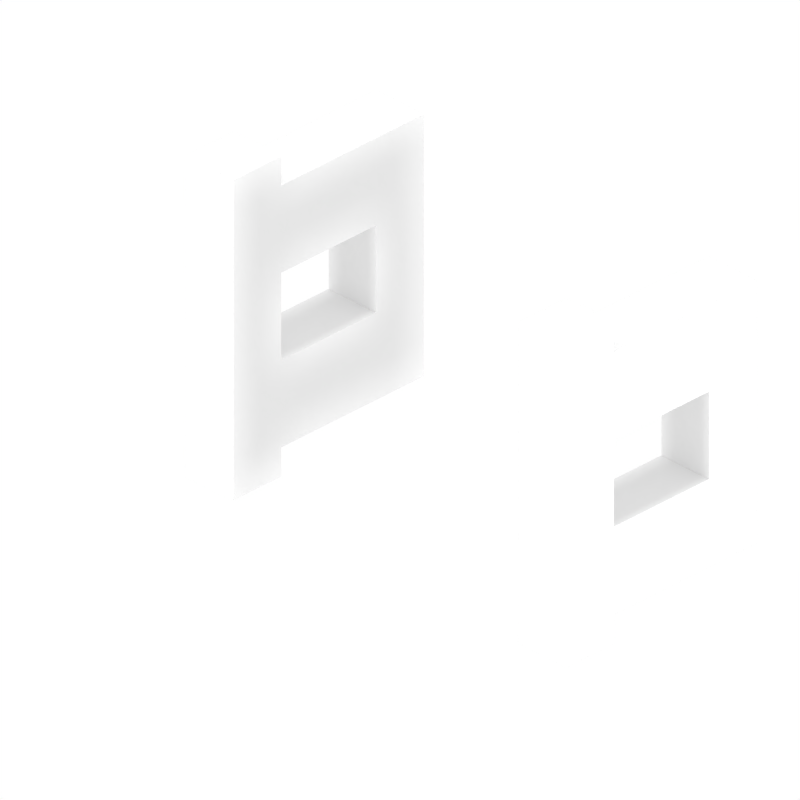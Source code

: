 # Source: fence_gate_open.blend  (saved by Blender 2.78.0; exported with 4.5.12 LTS)
import bpy
from mathutils import Matrix  # noqa: F401  (used for matrix-valued properties, if any)

bpy.ops.wm.read_factory_settings(use_empty=True)
scene = bpy.context.scene
scene.name = 'Scene'

# ---- collections
col_collection_1 = bpy.data.collections.new('Collection 1'); scene.collection.children.link(col_collection_1)

# ---- materials (node trees are filled in below, after node groups)
mat_top = bpy.data.materials.new('Top')
mat_top.alpha_threshold = 0.0
mat_top.use_transparent_shadow = False
mat_top.roughness = 0.5
mat_top.specular_intensity = 0.0
mat_top.line_color = (0.0, 0.0, 0.0, 1.0)
mat_right = bpy.data.materials.new('Right')
mat_right.alpha_threshold = 0.0
mat_right.use_transparent_shadow = False
mat_right.roughness = 0.5
mat_right.specular_intensity = 0.0
mat_right.line_color = (0.0, 0.0, 0.0, 1.0)
mat_left = bpy.data.materials.new('Left')
mat_left.alpha_threshold = 0.0
mat_left.use_transparent_shadow = False
mat_left.roughness = 0.5
mat_left.specular_intensity = 0.0
mat_left.line_color = (0.0, 0.0, 0.0, 1.0)
mat_top2 = bpy.data.materials.new('Top2')
mat_top2.alpha_threshold = 0.0
mat_top2.use_transparent_shadow = False
mat_top2.roughness = 0.5
mat_top2.specular_intensity = 0.0
mat_top2.line_color = (0.0, 0.0, 0.0, 1.0)
mat_top1 = bpy.data.materials.new('Top1')
mat_top1.alpha_threshold = 0.0
mat_top1.use_transparent_shadow = False
mat_top1.roughness = 0.5
mat_top1.specular_intensity = 0.0
mat_top1.line_color = (0.0, 0.0, 0.0, 1.0)

# ---- material node trees

# ---- world
world_world = bpy.data.worlds.new('World'); scene.world = world_world
world_world.color = (1.0, 1.0, 1.0)
world_world.use_sun_shadow = False
world_world.sun_shadow_jitter_overblur = 0.0
world_world.cycles.sampling_method = 'NONE'
world_world.cycles.sample_map_resolution = 256

# ---- cameras
cam_camera = bpy.data.cameras.new('Camera')
cam_camera.type = 'ORTHO'
cam_camera.clip_end = 100.0
cam_camera.lens = 35.0
cam_camera.sensor_width = 512.0
cam_camera.sensor_height = 18.0
cam_camera.ortho_scale = 4.76
cam_camera.dof.focus_distance = 0.0
cam_camera.dof.aperture_fstop = 128.0

# ---- lights
light_sun_002 = bpy.data.lights.new('Sun.002', 'SUN')
light_sun_002.transmission_factor = 0.0
light_sun_002.angle = 0.1993
light_sun_002.energy = 1.0
light_sun_002.shadow_buffer_clip_start = 0.5
light_sun_002.shadow_soft_size = 0.1
light_sun_002.shadow_cascade_max_distance = 1000.0
light_sun_002.cycles.use_multiple_importance_sampling = False
light_sun_001 = bpy.data.lights.new('Sun.001', 'SUN')
light_sun_001.transmission_factor = 0.0
light_sun_001.angle = 0.1993
light_sun_001.energy = 1.0
light_sun_001.shadow_buffer_clip_start = 0.5
light_sun_001.shadow_soft_size = 0.1
light_sun_001.shadow_cascade_max_distance = 1000.0
light_sun_001.cycles.use_multiple_importance_sampling = False
light_sun = bpy.data.lights.new('Sun', 'SUN')
light_sun.transmission_factor = 0.0
light_sun.angle = 0.1993
light_sun.energy = 1.0
light_sun.shadow_buffer_clip_start = 0.5
light_sun.shadow_soft_size = 0.1
light_sun.shadow_cascade_max_distance = 1000.0
light_sun.cycles.use_multiple_importance_sampling = False

# ---- meshes
me_plane_019 = bpy.data.meshes.new('Plane.019')
me_plane_019.from_pydata([(1.0, -1.0, 0.0), (-1.0, -1.0, 0.0), (1.0, 1.0, 0.0), (-1.0, 1.0, 0.0)], [], [(1, 0, 2, 3)])
_uv = me_plane_019.uv_layers.new(name='UVMap')
_uv.uv.foreach_set('vector', [0.4375, 1.0, 0.4375, 0.875, 0.5625, 0.875, 0.5625, 1.0])
me_plane_019.materials.append(mat_top)
me_plane_019.use_remesh_preserve_volume = False
me_plane_019.use_remesh_preserve_attributes = False
me_plane_019.use_mirror_vertex_groups = False
me_plane_019.update()
me_plane_018 = bpy.data.meshes.new('Plane.018')
me_plane_018.from_pydata([(1.0, -1.0, 0.0), (-1.0, -1.0, 0.0), (1.0, 1.0, 0.0), (-1.0, 1.0, 0.0)], [], [(1, 0, 2, 3)])
_uv = me_plane_018.uv_layers.new(name='UVMap')
_uv.uv.foreach_set('vector', [0.8125, 0.9375, 0.8125, 0.375, 0.9375, 0.375, 0.9375, 0.9375])
me_plane_018.materials.append(mat_right)
me_plane_018.use_remesh_preserve_volume = False
me_plane_018.use_remesh_preserve_attributes = False
me_plane_018.use_mirror_vertex_groups = False
me_plane_018.update()
me_plane_017 = bpy.data.meshes.new('Plane.017')
me_plane_017.from_pydata([(1.0, -1.0, 0.0), (-1.0, -1.0, 0.0), (1.0, 1.0, 0.0), (-1.0, 1.0, 0.0)], [], [(1, 0, 2, 3)])
_uv = me_plane_017.uv_layers.new(name='UVMap')
_uv.uv.foreach_set('vector', [1.0, 0.3125, 0.875, 0.3125, 0.875, 1.0, 1.0, 1.0])
me_plane_017.materials.append(mat_left)
me_plane_017.use_remesh_preserve_volume = False
me_plane_017.use_remesh_preserve_attributes = False
me_plane_017.use_mirror_vertex_groups = False
me_plane_017.update()
me_plane_016 = bpy.data.meshes.new('Plane.016')
me_plane_016.from_pydata([(1.0, -1.0, 0.0), (-1.0, -1.0, 0.0), (1.0, 1.0, 0.0), (-1.0, 1.0, 0.0)], [], [(1, 0, 2, 3)])
_uv = me_plane_016.uv_layers.new(name='UVMap')
_uv.uv.foreach_set('vector', [0.4375, 1.0, 0.4375, 0.3125, 0.5625, 0.3125, 0.5625, 1.0])
me_plane_016.materials.append(mat_right)
me_plane_016.use_remesh_preserve_volume = False
me_plane_016.use_remesh_preserve_attributes = False
me_plane_016.use_mirror_vertex_groups = False
me_plane_016.update()
me_plane_015 = bpy.data.meshes.new('Plane.015')
me_plane_015.from_pydata([(1.0, -1.0, 0.0), (-1.0, -1.0, 0.0), (1.0, 1.0, 0.0), (-1.0, 1.0, 0.0)], [], [(1, 0, 2, 3)])
_uv = me_plane_015.uv_layers.new(name='UVMap')
_uv.uv.foreach_set('vector', [0.8125, 0.9375, 0.8125, 0.75, 0.9375, 0.75, 0.9375, 0.9375])
me_plane_015.materials.append(mat_right)
me_plane_015.use_remesh_preserve_volume = False
me_plane_015.use_remesh_preserve_attributes = False
me_plane_015.use_mirror_vertex_groups = False
me_plane_015.update()
me_plane_014 = bpy.data.meshes.new('Plane.014')
me_plane_014.from_pydata([(1.0, -1.0, 0.0), (-1.0, -1.0, 0.0), (1.0, 1.0, 0.0), (-1.0, 1.0, 0.0)], [], [(1, 0, 2, 3)])
_uv = me_plane_014.uv_layers.new(name='UVMap')
_uv.uv.foreach_set('vector', [0.8125, 0.5625, 0.8125, 0.375, 0.9375, 0.375, 0.9375, 0.5625])
me_plane_014.materials.append(mat_right)
me_plane_014.use_remesh_preserve_volume = False
me_plane_014.use_remesh_preserve_attributes = False
me_plane_014.use_mirror_vertex_groups = False
me_plane_014.update()
me_plane_013 = bpy.data.meshes.new('Plane.013')
me_plane_013.from_pydata([(1.0, -1.0, 0.0), (-1.0, -1.0, 0.0), (1.0, 1.0, 0.0), (-1.0, 1.0, 0.0)], [], [(1, 0, 2, 3)])
_uv = me_plane_013.uv_layers.new(name='UVMap')
_uv.uv.foreach_set('vector', [1.0, 0.5625, 0.875, 0.5625, 0.875, 0.75, 1.0, 0.75])
me_plane_013.materials.append(mat_left)
me_plane_013.use_remesh_preserve_volume = False
me_plane_013.use_remesh_preserve_attributes = False
me_plane_013.use_mirror_vertex_groups = False
me_plane_013.update()
me_plane_012 = bpy.data.meshes.new('Plane.012')
me_plane_012.from_pydata([(1.0, -1.0, 0.0), (-1.0, -1.0, 0.0), (1.0, 1.0, 0.0), (-1.0, 1.0, 0.0)], [], [(1, 0, 2, 3)])
_uv = me_plane_012.uv_layers.new(name='UVMap')
_uv.uv.foreach_set('vector', [0.5625, 1.0, 0.5625, 0.875, 0.8125, 0.875, 0.8125, 1.0])
me_plane_012.materials.append(mat_top2)
me_plane_012.use_remesh_preserve_volume = False
me_plane_012.use_remesh_preserve_attributes = False
me_plane_012.use_mirror_vertex_groups = False
me_plane_012.update()
me_plane_011 = bpy.data.meshes.new('Plane.011')
me_plane_011.from_pydata([(1.0, -1.0, 0.0), (-1.0, -1.0, 0.0), (1.0, 1.0, 0.0), (-1.0, 1.0, 0.0)], [], [(1, 0, 2, 3)])
_uv = me_plane_011.uv_layers.new(name='UVMap')
_uv.uv.foreach_set('vector', [0.5625, 1.0, 0.5625, 0.875, 0.8125, 0.875, 0.8125, 1.0])
me_plane_011.materials.append(mat_top)
me_plane_011.use_remesh_preserve_volume = False
me_plane_011.use_remesh_preserve_attributes = False
me_plane_011.use_mirror_vertex_groups = False
me_plane_011.update()
me_plane_010 = bpy.data.meshes.new('Plane.010')
me_plane_010.from_pydata([(1.0, -1.0, 0.0), (-1.0, -1.0, 0.0), (1.0, 1.0, 0.0), (-1.0, 1.0, 0.0)], [], [(1, 0, 2, 3)])
_uv = me_plane_010.uv_layers.new(name='UVMap')
_uv.uv.foreach_set('vector', [0.8125, 1.0, 0.8125, 0.875, 0.9375, 0.875, 0.9375, 1.0])
me_plane_010.materials.append(mat_top1)
me_plane_010.use_remesh_preserve_volume = False
me_plane_010.use_remesh_preserve_attributes = False
me_plane_010.use_mirror_vertex_groups = False
me_plane_010.update()
me_plane_009 = bpy.data.meshes.new('Plane.009')
me_plane_009.from_pydata([(1.0, -1.0, 0.0), (-1.0, -1.0, 0.0), (1.0, 1.0, 0.0), (-1.0, 1.0, 0.0)], [], [(1, 0, 2, 3)])
_uv = me_plane_009.uv_layers.new(name='UVMap')
_uv.uv.foreach_set('vector', [0.8125, 0.125, 0.8125, 0.0, 0.9375, 0.0, 0.9375, 0.125])
me_plane_009.materials.append(mat_top1)
me_plane_009.use_remesh_preserve_volume = False
me_plane_009.use_remesh_preserve_attributes = False
me_plane_009.use_mirror_vertex_groups = False
me_plane_009.update()
me_plane_008 = bpy.data.meshes.new('Plane.008')
me_plane_008.from_pydata([(1.0, -1.0, 0.0), (-1.0, -1.0, 0.0), (1.0, 1.0, 0.0), (-1.0, 1.0, 0.0)], [], [(1, 0, 2, 3)])
_uv = me_plane_008.uv_layers.new(name='UVMap')
_uv.uv.foreach_set('vector', [0.5625, 0.125, 0.5625, 0.0, 0.8125, 0.0, 0.8125, 0.125])
me_plane_008.materials.append(mat_top)
me_plane_008.use_remesh_preserve_volume = False
me_plane_008.use_remesh_preserve_attributes = False
me_plane_008.use_mirror_vertex_groups = False
me_plane_008.update()
me_plane_007 = bpy.data.meshes.new('Plane.007')
me_plane_007.from_pydata([(1.0, -1.0, 0.0), (-1.0, -1.0, 0.0), (1.0, 1.0, 0.0), (-1.0, 1.0, 0.0)], [], [(1, 0, 2, 3)])
_uv = me_plane_007.uv_layers.new(name='UVMap')
_uv.uv.foreach_set('vector', [0.5625, 0.125, 0.5625, 0.0, 0.8125, 0.0, 0.8125, 0.125])
me_plane_007.materials.append(mat_top2)
me_plane_007.use_remesh_preserve_volume = False
me_plane_007.use_remesh_preserve_attributes = False
me_plane_007.use_mirror_vertex_groups = False
me_plane_007.update()
me_plane_006 = bpy.data.meshes.new('Plane.006')
me_plane_006.from_pydata([(1.0, -1.0, 0.0), (-1.0, -1.0, 0.0), (1.0, 1.0, 0.0), (-1.0, 1.0, 0.0)], [], [(1, 0, 2, 3)])
_uv = me_plane_006.uv_layers.new(name='UVMap')
_uv.uv.foreach_set('vector', [0.0, 0.5625, 0.125, 0.5625, 0.125, 0.75, 0.0, 0.75])
me_plane_006.materials.append(mat_left)
me_plane_006.use_remesh_preserve_volume = False
me_plane_006.use_remesh_preserve_attributes = False
me_plane_006.use_mirror_vertex_groups = False
me_plane_006.update()
me_plane_005 = bpy.data.meshes.new('Plane.005')
me_plane_005.from_pydata([(1.0, -1.0, 0.0), (-1.0, -1.0, 0.0), (1.0, 1.0, 0.0), (-1.0, 1.0, 0.0)], [], [(1, 0, 2, 3)])
_uv = me_plane_005.uv_layers.new(name='UVMap')
_uv.uv.foreach_set('vector', [0.8125, 0.5625, 0.8125, 0.375, 0.9375, 0.375, 0.9375, 0.5625])
me_plane_005.materials.append(mat_right)
me_plane_005.use_remesh_preserve_volume = False
me_plane_005.use_remesh_preserve_attributes = False
me_plane_005.use_mirror_vertex_groups = False
me_plane_005.update()
me_plane_003 = bpy.data.meshes.new('Plane.003')
me_plane_003.from_pydata([(1.0, -1.0, 0.0), (-1.0, -1.0, 0.0), (1.0, 1.0, 0.0), (-1.0, 1.0, 0.0)], [], [(1, 0, 2, 3)])
_uv = me_plane_003.uv_layers.new(name='UVMap')
_uv.uv.foreach_set('vector', [0.8125, 0.9375, 0.8125, 0.75, 0.9375, 0.75, 0.9375, 0.9375])
me_plane_003.materials.append(mat_right)
me_plane_003.use_remesh_preserve_volume = False
me_plane_003.use_remesh_preserve_attributes = False
me_plane_003.use_mirror_vertex_groups = False
me_plane_003.update()
me_plane_001 = bpy.data.meshes.new('Plane.001')
me_plane_001.from_pydata([(1.0, -1.0, 0.0), (-1.0, -1.0, 0.0), (1.0, 1.0, 0.0), (-1.0, 1.0, 0.0)], [], [(1, 0, 2, 3)])
_uv = me_plane_001.uv_layers.new(name='UVMap')
_uv.uv.foreach_set('vector', [0.4375, 1.0, 0.4375, 0.3125, 0.5625, 0.3125, 0.5625, 1.0])
me_plane_001.materials.append(mat_right)
me_plane_001.use_remesh_preserve_volume = False
me_plane_001.use_remesh_preserve_attributes = False
me_plane_001.use_mirror_vertex_groups = False
me_plane_001.update()
me_plane_004 = bpy.data.meshes.new('Plane.004')
me_plane_004.from_pydata([(1.0, -1.0, 0.0), (-1.0, -1.0, 0.0), (1.0, 1.0, 0.0), (-1.0, 1.0, 0.0)], [], [(1, 0, 2, 3)])
_uv = me_plane_004.uv_layers.new(name='UVMap')
_uv.uv.foreach_set('vector', [0.0, 0.3125, 0.125, 0.3125, 0.125, 1.0, 0.0, 1.0])
me_plane_004.materials.append(mat_left)
me_plane_004.use_remesh_preserve_volume = False
me_plane_004.use_remesh_preserve_attributes = False
me_plane_004.use_mirror_vertex_groups = False
me_plane_004.update()
me_plane_002 = bpy.data.meshes.new('Plane.002')
me_plane_002.from_pydata([(1.0, -1.0, 0.0), (-1.0, -1.0, 0.0), (1.0, 1.0, 0.0), (-1.0, 1.0, 0.0)], [], [(1, 0, 2, 3)])
_uv = me_plane_002.uv_layers.new(name='UVMap')
_uv.uv.foreach_set('vector', [0.8125, 0.9375, 0.8125, 0.375, 0.9375, 0.375, 0.9375, 0.9375])
me_plane_002.materials.append(mat_right)
me_plane_002.use_remesh_preserve_volume = False
me_plane_002.use_remesh_preserve_attributes = False
me_plane_002.use_mirror_vertex_groups = False
me_plane_002.update()
me_plane = bpy.data.meshes.new('Plane')
me_plane.from_pydata([(1.0, -1.0, 0.0), (-1.0, -1.0, 0.0), (1.0, 1.0, 0.0), (-1.0, 1.0, 0.0)], [], [(1, 0, 2, 3)])
_uv = me_plane.uv_layers.new(name='UVMap')
_uv.uv.foreach_set('vector', [0.4375, 0.125, 0.4375, 0.0, 0.5625, 0.0, 0.5625, 0.125])
me_plane.materials.append(mat_top)
me_plane.use_remesh_preserve_volume = False
me_plane.use_remesh_preserve_attributes = False
me_plane.use_mirror_vertex_groups = False
me_plane.update()

# ---- objects
ob_top_007 = bpy.data.objects.new('top.007', me_plane_019)
ob_right_007 = bpy.data.objects.new('right.007', me_plane_018)
ob_left_003 = bpy.data.objects.new('left.003', me_plane_017)
ob_right_006 = bpy.data.objects.new('right.006', me_plane_016)
ob_right_005 = bpy.data.objects.new('right.005', me_plane_015)
ob_right_004 = bpy.data.objects.new('right.004', me_plane_014)
ob_left_002 = bpy.data.objects.new('left.002', me_plane_013)
ob_top_006 = bpy.data.objects.new('top.006', me_plane_012)
ob_top_005 = bpy.data.objects.new('top.005', me_plane_011)
ob_top_004 = bpy.data.objects.new('top.004', me_plane_010)
ob_top_003 = bpy.data.objects.new('top.003', me_plane_009)
ob_top_002 = bpy.data.objects.new('top.002', me_plane_008)
ob_top_001 = bpy.data.objects.new('top.001', me_plane_007)
ob_left_001 = bpy.data.objects.new('left.001', me_plane_006)
ob_right_003 = bpy.data.objects.new('right.003', me_plane_005)
ob_right_002 = bpy.data.objects.new('right.002', me_plane_003)
ob_right_001 = bpy.data.objects.new('right.001', me_plane_001)
ob_left = bpy.data.objects.new('left', me_plane_004)
ob_right = bpy.data.objects.new('right', me_plane_002)
ob_top = bpy.data.objects.new('top', me_plane)
ob_sun_002 = bpy.data.objects.new('Sun.002', light_sun_002)
ob_camera = bpy.data.objects.new('Camera', cam_camera)
ob_sun_001 = bpy.data.objects.new('Sun.001', light_sun_001)
ob_sun = bpy.data.objects.new('Sun', light_sun)

# ---- transforms, parenting, visibility, modifiers, constraints
ob_top_007.location = (-1.4, 0.0, 1.1)
ob_top_007.scale = (0.2, 0.2, 0.0)
ob_top_007.lineart.crease_threshold = 0.0
ob_right_007.location = (-1.2, 1.2, 0.0)
ob_right_007.rotation_euler = (0.0, 1.571, 0.0)
ob_right_007.scale = (0.9, 0.2, 0.0)
ob_right_007.lineart.crease_threshold = 0.0
ob_left_003.location = (-1.4, -0.2, 0.0)
ob_left_003.rotation_euler = (1.571, 0.0, 0.0)
ob_left_003.scale = (0.2, 1.1, 0.0)
ob_left_003.lineart.crease_threshold = 0.0
ob_right_006.location = (-1.2, 0.0, 0.0)
ob_right_006.rotation_euler = (0.0, 1.571, 0.0)
ob_right_006.scale = (1.1, 0.2, 0.0)
ob_right_006.lineart.crease_threshold = 0.0
ob_right_005.location = (-1.2, 0.6, 0.6)
ob_right_005.rotation_euler = (0.0, 1.571, 0.0)
ob_right_005.scale = (0.3, 0.4, 0.0)
ob_right_005.lineart.crease_threshold = 0.0
ob_right_004.location = (-1.2, 0.6, -0.6)
ob_right_004.rotation_euler = (0.0, 1.571, 0.0)
ob_right_004.scale = (0.3, 0.4, 0.0)
ob_right_004.lineart.crease_threshold = 0.0
ob_left_002.location = (-1.4, 1.0, 0.0)
ob_left_002.rotation_euler = (1.571, 0.0, 0.0)
ob_left_002.scale = (0.2, 0.3, 0.0)
ob_left_002.lineart.crease_threshold = 0.0
ob_top_006.location = (-1.4, 0.6, 0.9)
ob_top_006.scale = (0.2, 0.4, 0.0)
ob_top_006.lineart.crease_threshold = 0.0
ob_top_005.location = (-1.4, 0.6, -0.3)
ob_top_005.scale = (0.2, 0.4, 0.0)
ob_top_005.lineart.crease_threshold = 0.0
ob_top_004.location = (-1.4, 1.2, 0.9)
ob_top_004.scale = (0.2, 0.2, 0.0)
ob_top_004.lineart.crease_threshold = 0.0
ob_top_003.location = (1.4, 1.2, 0.9)
ob_top_003.scale = (0.2, 0.2, 0.0)
ob_top_003.lineart.crease_threshold = 0.0
ob_top_002.location = (1.4, 0.6, -0.3)
ob_top_002.scale = (0.2, 0.4, 0.0)
ob_top_002.lineart.crease_threshold = 0.0
ob_top_001.location = (1.4, 0.6, 0.9)
ob_top_001.scale = (0.2, 0.4, 0.0)
ob_top_001.lineart.crease_threshold = 0.0
ob_left_001.location = (1.4, 1.0, 0.0)
ob_left_001.rotation_euler = (1.571, 0.0, 0.0)
ob_left_001.scale = (0.2, 0.3, 0.0)
ob_left_001.lineart.crease_threshold = 0.0
ob_right_003.location = (1.6, 0.6, -0.6)
ob_right_003.rotation_euler = (0.0, 1.571, 0.0)
ob_right_003.scale = (0.3, 0.4, 0.0)
ob_right_003.lineart.crease_threshold = 0.0
ob_right_002.location = (1.6, 0.6, 0.6)
ob_right_002.rotation_euler = (0.0, 1.571, 0.0)
ob_right_002.scale = (0.3, 0.4, 0.0)
ob_right_002.lineart.crease_threshold = 0.0
ob_right_001.location = (1.6, 0.0, 0.0)
ob_right_001.rotation_euler = (0.0, 1.571, 0.0)
ob_right_001.scale = (1.1, 0.2, 0.0)
ob_right_001.lineart.crease_threshold = 0.0
ob_left.location = (1.4, -0.2, 0.0)
ob_left.rotation_euler = (1.571, 0.0, 0.0)
ob_left.scale = (0.2, 1.1, 0.0)
ob_left.lineart.crease_threshold = 0.0
ob_right.location = (1.6, 1.2, 0.0)
ob_right.rotation_euler = (0.0, 1.571, 0.0)
ob_right.scale = (0.9, 0.2, 0.0)
ob_right.lineart.crease_threshold = 0.0
ob_top.location = (1.4, 0.0, 1.1)
ob_top.scale = (0.2, 0.2, 0.0)
ob_top.lineart.crease_threshold = 0.0
ob_sun_002.location = (6.284, 3.612, -3.129)
ob_sun_002.rotation_euler = (0.0, 1.571, 0.0)
ob_sun_002.lineart.crease_threshold = 0.0
ob_camera.location = (4.8, -4.8, 3.919)
ob_camera.rotation_euler = (1.047, 0.0, 0.7854)
ob_camera.scale = (1.6, 1.6, 1.6)
ob_camera.lock_rotations_4d = False
ob_camera.empty_display_type = 'ARROWS'
ob_camera.color = (0.0, 0.0, 0.0, 0.0)
ob_camera.show_axis = True
ob_camera.lineart.crease_threshold = 0.0
ob_sun_001.location = (10.0, 10.0, 10.0)
ob_sun_001.rotation_euler = (1.571, 0.0, 0.0)
ob_sun_001.lineart.crease_threshold = 0.0
ob_sun.location = (10.0, 10.0, 10.0)
ob_sun.lineart.crease_threshold = 0.0

# ---- collection membership
col_collection_1.objects.link(ob_top_007)
col_collection_1.objects.link(ob_right_007)
col_collection_1.objects.link(ob_left_003)
col_collection_1.objects.link(ob_right_006)
col_collection_1.objects.link(ob_right_005)
col_collection_1.objects.link(ob_right_004)
col_collection_1.objects.link(ob_left_002)
col_collection_1.objects.link(ob_top_006)
col_collection_1.objects.link(ob_top_005)
col_collection_1.objects.link(ob_top_004)
col_collection_1.objects.link(ob_top_003)
col_collection_1.objects.link(ob_top_002)
col_collection_1.objects.link(ob_top_001)
col_collection_1.objects.link(ob_left_001)
col_collection_1.objects.link(ob_right_003)
col_collection_1.objects.link(ob_right_002)
col_collection_1.objects.link(ob_right_001)
col_collection_1.objects.link(ob_left)
col_collection_1.objects.link(ob_right)
col_collection_1.objects.link(ob_top)
col_collection_1.objects.link(ob_sun_002)
col_collection_1.objects.link(ob_camera)
col_collection_1.objects.link(ob_sun_001)
col_collection_1.objects.link(ob_sun)

# ---- scene / render settings (as saved in the file)
scene.camera = ob_camera
scene.frame_start = 1; scene.frame_end = 1; scene.frame_set(7)
scene.render.engine = 'BLENDER_EEVEE_NEXT'
scene.render.image_settings.compression = 90
scene.render.resolution_x = 300
scene.render.resolution_y = 300
scene.render.dither_intensity = 0.0
scene.render.film_transparent = True
scene.render.bake_margin = 0
scene.cycles.use_denoising = False
scene.cycles.samples = 10
scene.cycles.sampling_pattern = 'TABULATED_SOBOL'
scene.cycles.light_sampling_threshold = 0.0
scene.cycles.use_adaptive_sampling = False
scene.cycles.use_light_tree = False
scene.cycles.blur_glossy = 0.0
scene.cycles.volume_bounces = 1
scene.cycles.pixel_filter_type = 'GAUSSIAN'
scene.cycles.sample_clamp_indirect = 0.0
scene.view_settings.view_transform = 'Standard'
bpy.context.view_layer.update()
